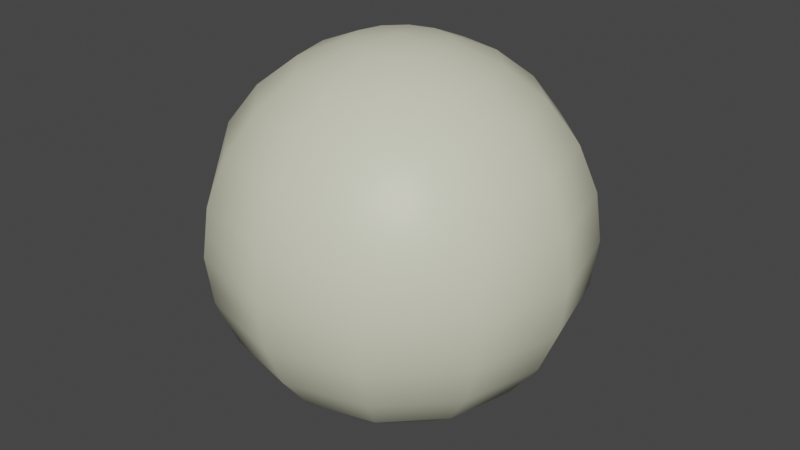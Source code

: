 # Source: EyeBoss.blend  (saved by Blender 3.1.7; exported with 4.5.12 LTS)
import bpy
from mathutils import Matrix  # noqa: F401  (used for matrix-valued properties, if any)

bpy.ops.wm.read_factory_settings(use_empty=True)
scene = bpy.context.scene
scene.name = 'Scene'

# ---- collections
col_collection = bpy.data.collections.new('Collection'); scene.collection.children.link(col_collection)

# ---- materials (node trees are filled in below, after node groups)
mat_m_iris = bpy.data.materials.new('M_Iris')
mat_m_iris.use_transparent_shadow = False
mat_m_pupil = bpy.data.materials.new('M_Pupil')
mat_m_pupil.use_transparent_shadow = False
mat_m_sclera = bpy.data.materials.new('M_Sclera')
mat_m_sclera.use_transparent_shadow = False
mat_m_highlight = bpy.data.materials.new('M_Highlight')
mat_m_highlight.use_transparent_shadow = False

# ---- material node trees
mat_m_iris.use_nodes = True; mat_m_iris.node_tree.nodes.clear()
_N = mat_m_iris.node_tree.nodes; _L = mat_m_iris.node_tree.links
n0 = _N.new('ShaderNodeBsdfPrincipled'); n0.name = 'Principled BSDF'; n0.location = (10, 300)
n0.distribution = 'GGX'
n0.subsurface_method = 'RANDOM_WALK_SKIN'
n0.inputs[0].default_value = (0.02687, 0.8, 0.5493, 1.0)
n0.inputs[3].default_value = 1.45
n0.inputs[27].default_value = (0.0, 0.0, 0.0, 1.0)
n0.inputs[28].default_value = 1.0
n1 = _N.new('ShaderNodeOutputMaterial'); n1.name = 'Material Output'; n1.location = (300, 300)
_L.new(n0.outputs[0], n1.inputs[0])
n1.is_active_output = True
mat_m_pupil.use_nodes = True; mat_m_pupil.node_tree.nodes.clear()
_N = mat_m_pupil.node_tree.nodes; _L = mat_m_pupil.node_tree.links
n0 = _N.new('ShaderNodeBsdfPrincipled'); n0.name = 'Principled BSDF'; n0.location = (10, 300)
n0.distribution = 'GGX'
n0.subsurface_method = 'RANDOM_WALK_SKIN'
n0.inputs[0].default_value = (0.0, 0.0, 0.0, 1.0)
n0.inputs[3].default_value = 1.45
n0.inputs[27].default_value = (0.0, 0.0, 0.0, 1.0)
n0.inputs[28].default_value = 1.0
n1 = _N.new('ShaderNodeOutputMaterial'); n1.name = 'Material Output'; n1.location = (300, 300)
_L.new(n0.outputs[0], n1.inputs[0])
n1.is_active_output = True
mat_m_sclera.use_nodes = True; mat_m_sclera.node_tree.nodes.clear()
_N = mat_m_sclera.node_tree.nodes; _L = mat_m_sclera.node_tree.links
n0 = _N.new('ShaderNodeBsdfPrincipled'); n0.name = 'Principled BSDF'; n0.location = (10, 300)
n0.distribution = 'GGX'
n0.subsurface_method = 'RANDOM_WALK_SKIN'
n0.inputs[3].default_value = 1.45
n0.inputs[27].default_value = (0.0, 0.0, 0.0, 1.0)
n0.inputs[28].default_value = 1.0
n1 = _N.new('ShaderNodeOutputMaterial'); n1.name = 'Material Output'; n1.location = (300, 300)
n2 = _N.new('ShaderNodeRGB'); n2.name = 'RGB'; n2.location = (-180, 280)
n2.outputs[0].default_value = (0.7182, 0.7293, 0.5482, 1.0)
_L.new(n0.outputs[0], n1.inputs[0])
_L.new(n2.outputs[0], n0.inputs[0])
n1.is_active_output = True
mat_m_highlight.use_nodes = True; mat_m_highlight.node_tree.nodes.clear()
_N = mat_m_highlight.node_tree.nodes; _L = mat_m_highlight.node_tree.links
n0 = _N.new('ShaderNodeBsdfPrincipled'); n0.name = 'Principled BSDF'; n0.location = (10, 300)
n0.distribution = 'GGX'
n0.subsurface_method = 'RANDOM_WALK_SKIN'
n0.inputs[0].default_value = (1.0, 1.0, 1.0, 1.0)
n0.inputs[3].default_value = 1.45
n0.inputs[27].default_value = (0.0, 0.0, 0.0, 1.0)
n0.inputs[28].default_value = 1.0
n1 = _N.new('ShaderNodeOutputMaterial'); n1.name = 'Material Output'; n1.location = (300, 300)
_L.new(n0.outputs[0], n1.inputs[0])
n1.is_active_output = True

# ---- world
world_world = bpy.data.worlds.new('World'); scene.world = world_world
world_world.use_nodes = True; world_world.node_tree.nodes.clear()
_N = world_world.node_tree.nodes; _L = world_world.node_tree.links
n0 = _N.new('ShaderNodeOutputWorld'); n0.name = 'World Output'; n0.location = (300, 300)
n1 = _N.new('ShaderNodeBackground'); n1.name = 'Background'; n1.location = (10, 300)
n1.inputs[0].default_value = (0.05088, 0.05088, 0.05088, 1.0)
_L.new(n1.outputs[0], n0.inputs[0])
n0.is_active_output = True
world_world.color = (0.05088, 0.05088, 0.05088)
world_world.use_sun_shadow = False
world_world.sun_shadow_jitter_overblur = 0.0

# ---- meshes
me_sphere = bpy.data.meshes.new('Sphere')
me_sphere.from_pydata([(0.0, 0.5, 1.866), (0.0, 0.866, 1.5), (0.0, 0.9659, 1.259), (0.0, 1.0, 1.0), (0.0, 0.9659, 0.7412), (0.0, 0.866, 0.5), (0.0, 0.5, 0.134), (0.0, 0.2588, 0.03407), (0.1294, 0.2241, 1.966), (0.25, 0.433, 1.866), (0.3536, 0.6124, 1.707), (0.433, 0.75, 1.5), (0.483, 0.8365, 1.259), (0.5, 0.866, 1.0), (0.483, 0.8365, 0.7412), (0.433, 0.75, 0.5), (0.3536, 0.6124, 0.2929), (0.25, 0.433, 0.134), (0.1294, 0.2241, 0.03407), (0.2241, 0.1294, 1.966), (0.433, 0.25, 1.866), (0.6124, 0.3536, 1.707), (0.75, 0.433, 1.5), (0.8365, 0.483, 1.259), (0.866, 0.5, 1.0), (0.8365, 0.483, 0.7412), (0.75, 0.433, 0.5), (0.6124, 0.3536, 0.2929), (0.433, 0.25, 0.134), (0.2241, 0.1294, 0.03407), (0.2588, 1.205e-09, 1.966), (0.5, 1.611e-08, 1.866), (0.7071, 1.611e-08, 1.707), (0.866, 1.611e-08, 1.5), (0.9659, 1.611e-08, 1.259), (1.0, -1.37e-08, 1.0), (0.9659, 1.611e-08, 0.7412), (0.866, 1.611e-08, 0.5), (0.7071, 1.611e-08, 0.2929), (0.5, 1.205e-09, 0.134), (0.2588, -1.37e-08, 0.03407), (0.2241, -0.1294, 1.966), (0.433, -0.25, 1.866), (0.6124, -0.3536, 1.707), (0.75, -0.433, 1.5), (0.8365, -0.483, 1.259), (0.866, -0.5, 1.0), (0.8365, -0.483, 0.7412), (0.75, -0.433, 0.5), (0.6124, -0.3536, 0.2929), (0.433, -0.25, 0.134), (0.2241, -0.1294, 0.03407), (0.1294, -0.2241, 1.966), (0.25, -0.433, 1.866), (0.3536, -0.6124, 1.707), (0.433, -0.75, 1.5), (0.483, -0.8365, 1.259), (0.5, -0.866, 1.0), (0.483, -0.8365, 0.7412), (0.433, -0.75, 0.5), (0.3536, -0.6124, 0.2929), (0.25, -0.433, 0.134), (0.1294, -0.2241, 0.03407), (-8.443e-09, -0.2588, 1.966), (2.881e-08, -0.5, 1.866), (-4.57e-08, -0.7071, 1.707), (-1.589e-08, -0.866, 1.5), (1.391e-08, -0.9659, 1.259), (1.391e-08, -1.0, 1.0), (1.391e-08, -0.9659, 0.7412), (-1.589e-08, -0.866, 0.5), (-4.57e-08, -0.7071, 0.2929), (-1.589e-08, -0.5, 0.134), (-2.334e-08, -0.2588, 0.03407), (-0.1294, -0.2241, 1.966), (-0.25, -0.433, 1.866), (-0.3536, -0.6124, 1.707), (-0.433, -0.75, 1.5), (-0.483, -0.8365, 1.259), (-0.5, -0.866, 1.0), (-0.483, -0.8365, 0.7412), (-0.433, -0.75, 0.5), (-0.3536, -0.6124, 0.2929), (-0.25, -0.433, 0.134), (-0.1294, -0.2241, 0.03407), (-7.571e-08, -4.371e-08, 2.0), (-0.2241, -0.1294, 1.966), (-0.433, -0.25, 1.866), (-0.6124, -0.3536, 1.707), (-0.75, -0.433, 1.5), (-0.8762, -0.3279, 1.328), (-0.8762, -0.4637, 1.0), (-0.8762, -0.3279, 0.6721), (-0.75, -0.433, 0.5), (-0.6124, -0.3536, 0.2929), (-0.433, -0.25, 0.134), (-0.2241, -0.1294, 0.03407), (-0.2588, 1.205e-09, 1.966), (-0.5, 1.205e-09, 1.866), (-0.7071, 7.571e-08, 1.707), (-0.866, 4.591e-08, 1.5), (-0.8762, 7.713e-09, 1.464), (-1.0, 1.611e-08, 1.0), (-0.8762, 7.773e-08, 0.5363), (-0.866, 4.591e-08, 0.5), (-0.7071, 7.571e-08, 0.2929), (-0.5, 4.591e-08, 0.134), (-0.2588, 1.611e-08, 0.03407), (-0.2241, 0.1294, 1.966), (-0.433, 0.25, 1.866), (-0.6124, 0.3536, 1.707), (-0.75, 0.433, 1.5), (-0.8762, 0.3279, 1.328), (-0.8762, 0.4637, 1.0), (-0.8762, 0.3279, 0.6721), (-0.75, 0.433, 0.5), (-0.6124, 0.3536, 0.2929), (-0.433, 0.25, 0.134), (-0.2241, 0.1294, 0.03407), (-0.1294, 0.2241, 1.966), (-0.25, 0.433, 1.866), (-0.3536, 0.6124, 1.707), (-0.433, 0.75, 1.5), (-0.483, 0.8365, 1.259), (-0.5, 0.866, 1.0), (-0.483, 0.8365, 0.7412), (-0.433, 0.75, 0.5), (-0.3536, 0.6124, 0.2929), (-0.25, 0.433, 0.134), (-0.1294, 0.2241, 0.03407), (0.0, 0.0, 0.0), (-8.443e-09, 0.2588, 1.966), (1.331e-07, 0.7071, 1.707), (1.331e-07, 0.7071, 0.2929), (-0.9227, -0.2558, 1.0), (-0.8762, -0.1639, 1.396), (-0.6597, -0.1768, 1.707), (-0.4665, -0.125, 1.866), (-0.4665, -0.125, 0.134), (-0.6597, -0.1768, 0.2929), (-0.8762, -0.1639, 0.6042), (-0.808, -0.2165, 1.5), (-0.2415, -0.0647, 0.03407), (-0.2415, -0.0647, 1.966), (-0.808, -0.2165, 0.5), (-0.8762, 0.1639, 1.396), (-0.808, 0.2165, 1.5), (-0.2415, 0.0647, 0.03407), (-0.4665, 0.125, 1.866), (-0.2415, 0.0647, 1.966), (-0.6597, 0.1768, 0.2929), (-0.808, 0.2165, 0.5), (-0.9227, 0.2558, 1.0), (-0.6597, 0.1768, 1.707), (-0.4665, 0.125, 0.134), (-0.8762, 0.1639, 0.6042), (0.0, 0.983, 0.8706), (0.4915, 0.8513, 0.8706), (0.8513, 0.4915, 0.8706), (0.983, 1.205e-09, 0.8706), (0.8513, -0.4915, 0.8706), (0.4915, -0.8513, 0.8706), (1.391e-08, -0.983, 0.8706), (-0.4915, -0.8513, 0.8706), (-0.8762, -0.3958, 0.8361), (-0.9227, 7.509e-08, 0.7442), (-0.8762, 0.3958, 0.8361), (-0.4915, 0.8513, 0.8706), (-0.9227, -0.1809, 0.8191), (-0.9227, 0.1809, 0.8191), (0.0, 0.983, 1.129), (0.4915, 0.8513, 1.129), (0.8513, 0.4915, 1.129), (0.983, 1.205e-09, 1.129), (0.8513, -0.4915, 1.129), (0.4915, -0.8513, 1.129), (1.391e-08, -0.983, 1.129), (-0.4915, -0.8513, 1.129), (-0.8762, -0.3958, 1.164), (-0.9227, -8.276e-09, 1.256), (-0.8762, 0.3958, 1.164), (-0.4915, 0.8513, 1.129), (-0.9227, -0.1809, 1.181), (-0.9227, 0.1809, 1.181), (-0.9227, -0.1163, 1.208), (-0.9036, -0.1739, 1.269), (-0.8998, -0.2869, 1.173), (-0.9227, -0.223, 1.079), (-0.9103, -0.2697, 1.1), (-0.9236, -0.1372, 1.115), (-0.8876, -0.2586, 1.253)], [], [(170, 2, 12, 171), (132, 0, 9, 10), (6, 133, 16, 17), (156, 3, 13, 157), (1, 132, 10, 11), (7, 6, 17, 18), (131, 85, 8), (5, 4, 14, 15), (2, 1, 11, 12), (130, 7, 18), (0, 131, 8, 9), (133, 5, 15, 16), (18, 17, 28, 29), (8, 85, 19), (15, 14, 25, 26), (12, 11, 22, 23), (130, 18, 29), (9, 8, 19, 20), (16, 15, 26, 27), (171, 12, 23, 172), (10, 9, 20, 21), (17, 16, 27, 28), (157, 13, 24, 158), (11, 10, 21, 22), (21, 20, 31, 32), (28, 27, 38, 39), (158, 24, 35, 159), (22, 21, 32, 33), (29, 28, 39, 40), (19, 85, 30), (26, 25, 36, 37), (23, 22, 33, 34), (130, 29, 40), (20, 19, 30, 31), (27, 26, 37, 38), (172, 23, 34, 173), (130, 40, 51), (31, 30, 41, 42), (38, 37, 48, 49), (173, 34, 45, 174), (32, 31, 42, 43), (39, 38, 49, 50), (159, 35, 46, 160), (33, 32, 43, 44), (40, 39, 50, 51), (30, 85, 41), (37, 36, 47, 48), (34, 33, 44, 45), (44, 43, 54, 55), (51, 50, 61, 62), (41, 85, 52), (48, 47, 58, 59), (45, 44, 55, 56), (130, 51, 62), (42, 41, 52, 53), (49, 48, 59, 60), (174, 45, 56, 175), (43, 42, 53, 54), (50, 49, 60, 61), (160, 46, 57, 161), (54, 53, 64, 65), (61, 60, 71, 72), (161, 57, 68, 162), (55, 54, 65, 66), (62, 61, 72, 73), (52, 85, 63), (59, 58, 69, 70), (56, 55, 66, 67), (130, 62, 73), (53, 52, 63, 64), (60, 59, 70, 71), (175, 56, 67, 176), (67, 66, 77, 78), (130, 73, 84), (64, 63, 74, 75), (71, 70, 81, 82), (176, 67, 78, 177), (65, 64, 75, 76), (72, 71, 82, 83), (162, 68, 79, 163), (66, 65, 76, 77), (73, 72, 83, 84), (63, 85, 74), (70, 69, 80, 81), (77, 76, 88, 89), (84, 83, 95, 96), (74, 85, 86), (81, 80, 92, 93), (78, 77, 89, 90), (130, 84, 96), (75, 74, 86, 87), (82, 81, 93, 94), (177, 78, 90, 178), (76, 75, 87, 88), (83, 82, 94, 95), (163, 79, 91, 164), (182, 185, 184), (136, 137, 98, 99), (138, 139, 105, 106), (168, 134, 102, 165), (141, 136, 99, 100), (142, 138, 106, 107), (86, 85, 97, 143), (144, 140, 103, 104), (135, 141, 100, 101), (130, 96, 142, 107), (137, 143, 97, 98), (139, 144, 104, 105), (145, 146, 111, 112), (130, 107, 147, 118), (148, 149, 108, 109), (150, 151, 115, 116), (183, 145, 112, 180), (153, 148, 109, 110), (154, 150, 116, 117), (169, 152, 113, 166), (146, 153, 110, 111), (147, 154, 117, 118), (97, 85, 108, 149), (151, 155, 114, 115), (166, 113, 124, 167), (111, 110, 121, 122), (118, 117, 128, 129), (108, 85, 119), (115, 114, 125, 126), (112, 111, 122, 123), (130, 118, 129), (109, 108, 119, 120), (116, 115, 126, 127), (180, 112, 123, 181), (110, 109, 120, 121), (117, 116, 127, 128), (181, 123, 2, 170), (121, 120, 0, 132), (128, 127, 133, 6), (167, 124, 3, 156), (122, 121, 132, 1), (129, 128, 6, 7), (119, 85, 131), (126, 125, 4, 5), (123, 122, 1, 2), (130, 129, 7), (120, 119, 131, 0), (127, 126, 5, 133), (94, 93, 144, 139), (87, 86, 143, 137), (90, 89, 141, 135), (93, 92, 140, 144), (96, 95, 138, 142), (89, 88, 136, 141), (164, 91, 134, 168), (95, 94, 139, 138), (88, 87, 137, 136), (178, 90, 135, 185, 190, 186), (104, 103, 155, 151), (107, 106, 154, 147), (100, 99, 153, 146), (165, 102, 152, 169), (106, 105, 150, 154), (99, 98, 148, 153), (179, 101, 145, 183), (105, 104, 151, 150), (98, 97, 149, 148), (101, 100, 146, 145), (103, 165, 169, 155), (92, 164, 168, 140), (125, 167, 156, 4), (114, 166, 167, 125), (155, 169, 166, 114), (140, 168, 165, 103), (80, 163, 164, 92), (69, 162, 163, 80), (58, 161, 162, 69), (47, 160, 161, 58), (36, 159, 160, 47), (25, 158, 159, 36), (14, 157, 158, 25), (4, 156, 157, 14), (102, 179, 183, 152), (91, 178, 186, 188, 187, 134), (124, 181, 170, 3), (113, 180, 181, 124), (152, 183, 180, 113), (134, 187, 189, 184, 179, 102), (79, 177, 178, 91), (68, 176, 177, 79), (57, 175, 176, 68), (46, 174, 175, 57), (35, 173, 174, 46), (24, 172, 173, 35), (13, 171, 172, 24), (3, 170, 171, 13), (187, 188, 186, 182), (184, 189, 187, 182), (186, 190, 185, 182), (184, 185, 135, 101, 179)])
me_sphere.polygons.foreach_set('use_smooth', [True] * 196)
me_sphere.polygons.foreach_set('material_index', [2, 2, 2, 2, 2, 2, 2, 2, 2, 2, 2, 2, 2, 2, 2, 2, 2, 2, 2, 2, 2, 2, 2, 2, 2, 2, 2, 2, 2, 2, 2, 2, 2, 2, 2, 2, 2, 2, 2, 2, 2, 2, 2, 2, 2, 2, 2, 2, 2, 2, 2, 2, 2, 2, 2, 2, 2, 2, 2, 2, 2, 2, 2, 2, 2, 2, 2, 2, 2, 2, 2, 2, 2, 2, 2, 2, 2, 2, 2, 2, 2, 2, 2, 2, 2, 2, 2, 2, 2, 2, 2, 2, 2, 2, 2, 2, 3, 2, 2, 1, 2, 2, 2, 2, 2, 2, 2, 2, 2, 2, 2, 2, 0, 2, 2, 0, 2, 2, 2, 2, 2, 2, 2, 2, 2, 2, 2, 2, 2, 2, 2, 2, 2, 2, 2, 2, 2, 2, 2, 2, 2, 2, 2, 2, 2, 2, 2, 2, 2, 2, 0, 2, 2, 0, 2, 2, 2, 1, 2, 2, 0, 2, 2, 2, 0, 0, 2, 2, 0, 0, 2, 2, 2, 2, 2, 2, 2, 2, 1, 0, 2, 2, 0, 1, 2, 2, 2, 2, 2, 2, 2, 2, 3, 3, 3, 0])
_uv = me_sphere.uv_layers.new(name='UVMap')
_uv.uv.foreach_set('vector', [0.8965, 0.4937, 0.8955, 0.523, 0.7812, 0.523, 0.7802, 0.4937, 0.8802, 0.6382, 0.8679, 0.687, 0.8088, 0.687, 0.7965, 0.6382, 0.1246, 0.5024, 0.08468, 0.4674, 0.1558, 0.4248, 0.1749, 0.4723, 0.8965, 0.4375, 0.8975, 0.4644, 0.7792, 0.4644, 0.7802, 0.4375, 0.8896, 0.5822, 0.8802, 0.6382, 0.7965, 0.6382, 0.7871, 0.5822, 0.1673, 0.5422, 0.1246, 0.5024, 0.1749, 0.4723, 0.1933, 0.5266, 0.9316, 0.2128, 0.8766, 0.199, 0.9316, 0.1823, 0.8896, 0.365, 0.8955, 0.4105, 0.7812, 0.4105, 0.7871, 0.365, 0.8955, 0.523, 0.8896, 0.5822, 0.7871, 0.5822, 0.7812, 0.523, 0.2098, 0.5839, 0.1673, 0.5422, 0.1933, 0.5266, 0.9801, 0.2245, 0.9316, 0.2128, 0.9316, 0.1823, 0.9801, 0.1655, 0.08468, 0.4674, 0.05026, 0.4394, 0.1373, 0.3873, 0.1558, 0.4248, 0.1933, 0.5266, 0.1749, 0.4723, 0.2329, 0.4717, 0.2233, 0.5262, 0.9316, 0.1823, 0.8766, 0.199, 0.9165, 0.1561, 0.7871, 0.365, 0.7812, 0.4105, 0.6822, 0.4284, 0.6983, 0.381, 0.7812, 0.523, 0.7871, 0.5822, 0.6983, 0.5982, 0.6822, 0.5408, 0.2098, 0.5839, 0.1933, 0.5266, 0.2233, 0.5262, 0.9801, 0.1655, 0.9316, 0.1823, 0.9165, 0.1561, 0.9509, 0.1149, 0.1558, 0.4248, 0.1373, 0.3873, 0.2378, 0.3862, 0.2378, 0.4239, 0.7802, 0.4937, 0.7812, 0.523, 0.6822, 0.5408, 0.6794, 0.5118, 0.7965, 0.6382, 0.8088, 0.687, 0.7575, 0.6962, 0.724, 0.6512, 0.1749, 0.4723, 0.1558, 0.4248, 0.2378, 0.4239, 0.2329, 0.4717, 0.7802, 0.4375, 0.7792, 0.4644, 0.6767, 0.4829, 0.6794, 0.4556, 0.7871, 0.5822, 0.7965, 0.6382, 0.724, 0.6512, 0.6983, 0.5982, 0.9776, 0.07813, 0.9509, 0.1149, 0.9005, 0.08609, 0.9062, 0.03745, 0.2329, 0.4717, 0.2378, 0.4239, 0.3089, 0.4649, 0.2832, 0.5006, 0.3495, 0.1967, 0.3455, 0.1672, 0.4475, 0.1537, 0.4497, 0.1834, 0.3625, 0.05684, 0.3864, 0.01304, 0.4585, 0.003494, 0.4509, 0.04515, 0.2233, 0.5262, 0.2329, 0.4717, 0.2832, 0.5006, 0.2494, 0.5412, 0.9165, 0.1561, 0.8766, 0.199, 0.8904, 0.1412, 0.372, 0.2825, 0.3534, 0.2262, 0.452, 0.2132, 0.4603, 0.2708, 0.3486, 0.1094, 0.3625, 0.05684, 0.4509, 0.04515, 0.4471, 0.09637, 0.2098, 0.5839, 0.2233, 0.5262, 0.2494, 0.5412, 0.9509, 0.1149, 0.9165, 0.1561, 0.8904, 0.1412, 0.9005, 0.08609, 0.3997, 0.3321, 0.372, 0.2825, 0.4603, 0.2708, 0.4719, 0.3226, 0.347, 0.1383, 0.3486, 0.1094, 0.4471, 0.09637, 0.4473, 0.125, 0.2098, 0.5839, 0.2494, 0.5412, 0.2644, 0.5676, 0.9005, 0.08609, 0.8904, 0.1412, 0.8602, 0.1416, 0.8422, 0.08692, 0.4719, 0.3226, 0.4603, 0.2708, 0.5627, 0.2665, 0.5555, 0.3191, 0.4473, 0.125, 0.4471, 0.09637, 0.5613, 0.0916, 0.5635, 0.1202, 0.9062, 0.03745, 0.9005, 0.08609, 0.8422, 0.08692, 0.8238, 0.03862, 0.4859, 0.365, 0.4719, 0.3226, 0.5555, 0.3191, 0.545, 0.3626, 0.4497, 0.1834, 0.4475, 0.1537, 0.5657, 0.1487, 0.5659, 0.1786, 0.4509, 0.04515, 0.4585, 0.003494, 0.5421, 0.0, 0.5533, 0.04087, 0.2494, 0.5412, 0.2832, 0.5006, 0.3122, 0.5515, 0.2644, 0.5676, 0.8904, 0.1412, 0.8766, 0.199, 0.8602, 0.1416, 0.4603, 0.2708, 0.452, 0.2132, 0.5662, 0.2084, 0.5627, 0.2665, 0.4471, 0.09637, 0.4509, 0.04515, 0.5533, 0.04087, 0.5613, 0.0916, 0.8064, 0.0, 0.8238, 0.03862, 0.7525, 0.08133, 0.719, 0.05232, 0.2644, 0.5676, 0.3122, 0.5515, 0.3122, 0.6106, 0.2644, 0.5981, 0.8602, 0.1416, 0.8766, 0.199, 0.8341, 0.1573, 0.5627, 0.2665, 0.5662, 0.2084, 0.6655, 0.2132, 0.6517, 0.2708, 0.5613, 0.0916, 0.5533, 0.04087, 0.6423, 0.04515, 0.6606, 0.09637, 0.2098, 0.5839, 0.2644, 0.5676, 0.2644, 0.5981, 0.8422, 0.08692, 0.8602, 0.1416, 0.8341, 0.1573, 0.7917, 0.1171, 0.5555, 0.3191, 0.5627, 0.2665, 0.6517, 0.2708, 0.6282, 0.3226, 0.5635, 0.1202, 0.5613, 0.0916, 0.6606, 0.09637, 0.6645, 0.125, 0.8238, 0.03862, 0.8422, 0.08692, 0.7917, 0.1171, 0.7525, 0.08133, 0.545, 0.3626, 0.5555, 0.3191, 0.6282, 0.3226, 0.5964, 0.365, 0.5659, 0.1786, 0.5657, 0.1487, 0.6685, 0.1537, 0.667, 0.1834, 0.7525, 0.08133, 0.7917, 0.1171, 0.7626, 0.1686, 0.7112, 0.1542, 0.6767, 0.6192, 0.6314, 0.651, 0.6176, 0.5756, 0.667, 0.5659, 0.492, 0.6956, 0.4631, 0.6989, 0.4437, 0.5923, 0.4729, 0.5908, 0.719, 0.05232, 0.7525, 0.08133, 0.7112, 0.1542, 0.6685, 0.1415, 0.2644, 0.5981, 0.3122, 0.6106, 0.2832, 0.662, 0.2494, 0.6248, 0.8341, 0.1573, 0.8766, 0.199, 0.819, 0.1839, 0.5782, 0.6759, 0.5208, 0.6923, 0.5021, 0.5893, 0.5614, 0.5836, 0.4091, 0.6953, 0.3623, 0.6819, 0.3455, 0.5896, 0.3903, 0.5924, 0.2098, 0.5839, 0.2644, 0.5981, 0.2494, 0.6248, 0.7917, 0.1171, 0.8341, 0.1573, 0.819, 0.1839, 0.7626, 0.1686, 0.6314, 0.651, 0.5782, 0.6759, 0.5614, 0.5836, 0.6176, 0.5756, 0.4361, 0.6971, 0.4091, 0.6953, 0.3903, 0.5924, 0.417, 0.5923, 0.3903, 0.5924, 0.3455, 0.5896, 0.3455, 0.4874, 0.3903, 0.4784, 0.2098, 0.5839, 0.2494, 0.6248, 0.2233, 0.6404, 0.7626, 0.1686, 0.819, 0.1839, 0.819, 0.2144, 0.7626, 0.2276, 0.6176, 0.5756, 0.5614, 0.5836, 0.5614, 0.4815, 0.6176, 0.4922, 0.417, 0.5923, 0.3903, 0.5924, 0.3903, 0.4784, 0.417, 0.4764, 0.7112, 0.1542, 0.7626, 0.1686, 0.7626, 0.2276, 0.7112, 0.2376, 0.667, 0.5659, 0.6176, 0.5756, 0.6176, 0.4922, 0.667, 0.5069, 0.4729, 0.5908, 0.4437, 0.5923, 0.4437, 0.4743, 0.4729, 0.4748, 0.6685, 0.1415, 0.7112, 0.1542, 0.7112, 0.2376, 0.6685, 0.2436, 0.2494, 0.6248, 0.2832, 0.662, 0.2329, 0.6921, 0.2233, 0.6404, 0.819, 0.1839, 0.8766, 0.199, 0.819, 0.2144, 0.5614, 0.5836, 0.5021, 0.5893, 0.5021, 0.4754, 0.5614, 0.4815, 0.6685, 0.2436, 0.7112, 0.2376, 0.7525, 0.3092, 0.719, 0.3314, 0.2233, 0.6404, 0.2329, 0.6921, 0.1749, 0.6928, 0.1933, 0.6407, 0.819, 0.2144, 0.8766, 0.199, 0.8341, 0.2407, 0.5614, 0.4815, 0.5021, 0.4754, 0.5462, 0.365, 0.5782, 0.3968, 0.07235, 0.3622, 0.02492, 0.326, 0.05576, 0.2678, 0.1037, 0.2605, 0.2098, 0.5839, 0.2233, 0.6404, 0.1933, 0.6407, 0.7626, 0.2276, 0.819, 0.2144, 0.8341, 0.2407, 0.7917, 0.2783, 0.6176, 0.4922, 0.5614, 0.4815, 0.5782, 0.3968, 0.6314, 0.4231, 0.0995, 0.3742, 0.07235, 0.3622, 0.1037, 0.2605, 0.1344, 0.2859, 0.7112, 0.2376, 0.7626, 0.2276, 0.7917, 0.2783, 0.7525, 0.3092, 0.667, 0.5069, 0.6176, 0.4922, 0.6314, 0.4231, 0.6767, 0.4581, 0.4729, 0.4748, 0.4437, 0.4743, 0.4656, 0.3728, 0.5059, 0.3689, 0.147, 0.2398, 0.1279, 0.2319, 0.1457, 0.2241, 0.7881, 0.3295, 0.817, 0.2926, 0.8422, 0.307, 0.8238, 0.3499, 0.1497, 0.6783, 0.1202, 0.7161, 0.08468, 0.6956, 0.1246, 0.6638, 0.2251, 0.2636, 0.1809, 0.2679, 0.2008, 0.2151, 0.2539, 0.2293, 0.07245, 0.2228, 0.0264, 0.1957, 0.04003, 0.159, 0.08914, 0.1778, 0.1803, 0.6332, 0.1497, 0.6783, 0.1246, 0.6638, 0.1673, 0.6257, 0.8341, 0.2407, 0.8766, 0.199, 0.8602, 0.2556, 0.8471, 0.2481, 0.2884, 0.2885, 0.2715, 0.2725, 0.2976, 0.2415, 0.3051, 0.2435, 0.1005, 0.2205, 0.07245, 0.2228, 0.08914, 0.1778, 0.09727, 0.1806, 0.2098, 0.5839, 0.1933, 0.6407, 0.1803, 0.6332, 0.1673, 0.6257, 0.817, 0.2926, 0.8471, 0.2481, 0.8602, 0.2556, 0.8422, 0.307, 0.3318, 0.2886, 0.2884, 0.2885, 0.3051, 0.2435, 0.3455, 0.2519, 0.1234, 0.1495, 0.1026, 0.1291, 0.1161, 0.08028, 0.1495, 0.1185, 0.2098, 0.5839, 0.1673, 0.6257, 0.1598, 0.6125, 0.1523, 0.5994, 0.8713, 0.3066, 0.8753, 0.2553, 0.8904, 0.2551, 0.9005, 0.3062, 0.06416, 0.6597, 0.02513, 0.6749, 0.0, 0.6309, 0.04365, 0.6237, 0.1722, 0.1615, 0.1234, 0.1495, 0.1495, 0.1185, 0.1896, 0.1146, 0.05105, 0.1192, 0.007791, 0.1136, 0.01558, 0.08545, 0.06207, 0.07936, 0.1101, 0.6384, 0.06416, 0.6597, 0.04365, 0.6237, 0.09558, 0.613, 0.2504, 0.1853, 0.2165, 0.1572, 0.2297, 0.1106, 0.2604, 0.1361, 0.1026, 0.1291, 0.05105, 0.1192, 0.06207, 0.07936, 0.1161, 0.08028, 0.1598, 0.6125, 0.1101, 0.6384, 0.09558, 0.613, 0.1523, 0.5994, 0.8602, 0.2556, 0.8766, 0.199, 0.8904, 0.2551, 0.8753, 0.2553, 0.3186, 0.1948, 0.2943, 0.2015, 0.2911, 0.1616, 0.3321, 0.146, 0.2604, 0.1361, 0.2297, 0.1106, 0.2474, 0.01117, 0.2741, 0.02259, 0.1161, 0.08028, 0.06207, 0.07936, 0.07298, 0.01483, 0.1295, 0.001246, 0.1523, 0.5994, 0.09558, 0.613, 0.09558, 0.5539, 0.1523, 0.5688, 0.8904, 0.2551, 0.8766, 0.199, 0.9165, 0.2395, 0.3321, 0.146, 0.2911, 0.1616, 0.3008, 0.03401, 0.3455, 0.06694, 0.1495, 0.1185, 0.1161, 0.08028, 0.1295, 0.001246, 0.189, 0.0, 0.2098, 0.5839, 0.1523, 0.5994, 0.1523, 0.5688, 0.9005, 0.3062, 0.8904, 0.2551, 0.9165, 0.2395, 0.9509, 0.276, 0.04365, 0.6237, 0.0, 0.6309, 0.0, 0.5286, 0.04365, 0.5402, 0.1896, 0.1146, 0.1495, 0.1185, 0.189, 0.0, 0.2182, 0.005587, 0.9062, 0.3487, 0.9005, 0.3062, 0.9509, 0.276, 0.9776, 0.306, 0.09558, 0.613, 0.04365, 0.6237, 0.04365, 0.5402, 0.09558, 0.5539, 0.9972, 0.5118, 0.9945, 0.5408, 0.8955, 0.523, 0.8965, 0.4937, 0.9527, 0.6512, 0.9192, 0.6962, 0.8679, 0.687, 0.8802, 0.6382, 0.09558, 0.5539, 0.04365, 0.5402, 0.08468, 0.4674, 0.1246, 0.5024, 0.9972, 0.4556, 1.0, 0.4829, 0.8975, 0.4644, 0.8965, 0.4375, 0.9783, 0.5982, 0.9527, 0.6512, 0.8802, 0.6382, 0.8896, 0.5822, 0.1523, 0.5688, 0.09558, 0.5539, 0.1246, 0.5024, 0.1673, 0.5422, 0.9165, 0.2395, 0.8766, 0.199, 0.9316, 0.2128, 0.9783, 0.381, 0.9945, 0.4284, 0.8955, 0.4105, 0.8896, 0.365, 0.9945, 0.5408, 0.9783, 0.5982, 0.8896, 0.5822, 0.8955, 0.523, 0.2098, 0.5839, 0.1523, 0.5688, 0.1673, 0.5422, 0.9509, 0.276, 0.9165, 0.2395, 0.9316, 0.2128, 0.9801, 0.2245, 0.04365, 0.5402, 0.0, 0.5286, 0.05026, 0.4394, 0.08468, 0.4674, 0.3182, 0.3253, 0.2717, 0.3335, 0.2884, 0.2885, 0.3318, 0.2886, 0.7917, 0.2783, 0.8341, 0.2407, 0.8471, 0.2481, 0.817, 0.2926, 0.1037, 0.2605, 0.05576, 0.2678, 0.07245, 0.2228, 0.1005, 0.2205, 0.2717, 0.3335, 0.2454, 0.3035, 0.2715, 0.2725, 0.2884, 0.2885, 0.1933, 0.6407, 0.1749, 0.6928, 0.1497, 0.6783, 0.1803, 0.6332, 0.05576, 0.2678, 0.01277, 0.2324, 0.0264, 0.1957, 0.07245, 0.2228, 0.2052, 0.3075, 0.1651, 0.3114, 0.1809, 0.2679, 0.2251, 0.2636, 0.1749, 0.6928, 0.1558, 0.7366, 0.1202, 0.7161, 0.1497, 0.6783, 0.7525, 0.3092, 0.7917, 0.2783, 0.817, 0.2926, 0.7881, 0.3295, 0.1344, 0.2859, 0.1037, 0.2605, 0.1005, 0.2205, 0.1279, 0.2319, 0.125, 0.2511, 0.1408, 0.2626, 0.3051, 0.2435, 0.2976, 0.2415, 0.2943, 0.2015, 0.3186, 0.1948, 0.1673, 0.6257, 0.1246, 0.6638, 0.1101, 0.6384, 0.1598, 0.6125, 0.08914, 0.1778, 0.04003, 0.159, 0.05105, 0.1192, 0.1026, 0.1291, 0.2539, 0.2293, 0.2008, 0.2151, 0.2165, 0.1572, 0.2504, 0.1853, 0.1246, 0.6638, 0.08468, 0.6956, 0.06416, 0.6597, 0.1101, 0.6384, 0.04003, 0.159, 0.0, 0.1418, 0.007791, 0.1136, 0.05105, 0.1192, 0.1434, 0.1957, 0.09727, 0.1806, 0.1234, 0.1495, 0.1722, 0.1615, 0.08468, 0.6956, 0.05026, 0.719, 0.02513, 0.6749, 0.06416, 0.6597, 0.8422, 0.307, 0.8602, 0.2556, 0.8753, 0.2553, 0.8713, 0.3066, 0.09727, 0.1806, 0.08914, 0.1778, 0.1026, 0.1291, 0.1234, 0.1495, 0.2976, 0.2415, 0.2539, 0.2293, 0.2504, 0.1853, 0.2943, 0.2015, 0.2454, 0.3035, 0.2052, 0.3075, 0.2251, 0.2636, 0.2715, 0.2725, 0.9945, 0.4284, 0.9972, 0.4556, 0.8965, 0.4375, 0.8955, 0.4105, 0.2911, 0.1616, 0.2604, 0.1361, 0.2741, 0.02259, 0.3008, 0.03401, 0.2943, 0.2015, 0.2504, 0.1853, 0.2604, 0.1361, 0.2911, 0.1616, 0.2715, 0.2725, 0.2251, 0.2636, 0.2539, 0.2293, 0.2976, 0.2415, 0.5021, 0.4754, 0.4729, 0.4748, 0.5059, 0.3689, 0.5462, 0.365, 0.5021, 0.5893, 0.4729, 0.5908, 0.4729, 0.4748, 0.5021, 0.4754, 0.5208, 0.6923, 0.492, 0.6956, 0.4729, 0.5908, 0.5021, 0.5893, 0.5662, 0.2084, 0.5659, 0.1786, 0.667, 0.1834, 0.6655, 0.2132, 0.452, 0.2132, 0.4497, 0.1834, 0.5659, 0.1786, 0.5662, 0.2084, 0.3534, 0.2262, 0.3495, 0.1967, 0.4497, 0.1834, 0.452, 0.2132, 0.7812, 0.4105, 0.7802, 0.4375, 0.6794, 0.4556, 0.6822, 0.4284, 0.8955, 0.4105, 0.8965, 0.4375, 0.7802, 0.4375, 0.7812, 0.4105, 0.2008, 0.2151, 0.1434, 0.1957, 0.1722, 0.1615, 0.2165, 0.1572, 0.1651, 0.3114, 0.1344, 0.2859, 0.1408, 0.2626, 0.1579, 0.2639, 0.166, 0.2556, 0.1809, 0.2679, 1.0, 0.4829, 0.9972, 0.5118, 0.8965, 0.4937, 0.8975, 0.4644, 0.2297, 0.1106, 0.1896, 0.1146, 0.2182, 0.005587, 0.2474, 0.01117, 0.2165, 0.1572, 0.1722, 0.1615, 0.1896, 0.1146, 0.2297, 0.1106, 0.1809, 0.2679, 0.166, 0.2556, 0.1638, 0.2355, 0.1457, 0.2241, 0.1434, 0.1957, 0.2008, 0.2151, 0.1267, 0.3862, 0.0995, 0.3742, 0.1344, 0.2859, 0.1651, 0.3114, 0.4437, 0.5923, 0.417, 0.5923, 0.417, 0.4764, 0.4437, 0.4743, 0.4631, 0.6989, 0.4361, 0.6971, 0.417, 0.5923, 0.4437, 0.5923, 0.5657, 0.1487, 0.5635, 0.1202, 0.6645, 0.125, 0.6685, 0.1537, 0.4475, 0.1537, 0.4473, 0.125, 0.5635, 0.1202, 0.5657, 0.1487, 0.3455, 0.1672, 0.347, 0.1383, 0.4473, 0.125, 0.4475, 0.1537, 0.7792, 0.4644, 0.7802, 0.4937, 0.6794, 0.5118, 0.6767, 0.4829, 0.8975, 0.4644, 0.8965, 0.4937, 0.7802, 0.4937, 0.7792, 0.4644, 0.166, 0.2556, 0.1579, 0.2639, 0.1408, 0.2626, 0.147, 0.2398, 0.1457, 0.2241, 0.1638, 0.2355, 0.166, 0.2556, 0.147, 0.2398, 0.1408, 0.2626, 0.125, 0.2511, 0.1279, 0.2319, 0.147, 0.2398, 0.1457, 0.2241, 0.1279, 0.2319, 0.1005, 0.2205, 0.09727, 0.1806, 0.1434, 0.1957])
me_sphere.materials.append(mat_m_iris)
me_sphere.materials.append(mat_m_pupil)
me_sphere.materials.append(mat_m_sclera)
me_sphere.materials.append(mat_m_highlight)
me_sphere.use_remesh_fix_poles = True
me_sphere.use_remesh_preserve_attributes = False
me_sphere.update()

# ---- objects
ob_eyeboss = bpy.data.objects.new('EyeBoss', me_sphere)

# ---- transforms, parenting, visibility, modifiers, constraints
ob_eyeboss.location = (0.0, 0.0, 0.0)

# ---- collection membership
col_collection.objects.link(ob_eyeboss)

# ---- scene / render settings (as saved in the file)
scene.frame_start = 1; scene.frame_end = 250; scene.frame_set(1)
scene.render.engine = 'BLENDER_EEVEE_NEXT'
scene.cycles.sampling_pattern = 'TABULATED_SOBOL'
scene.cycles.use_light_tree = False
scene.view_settings.view_transform = 'Filmic'
bpy.context.view_layer.update()

# ---- added for rendering (the .blend has no active camera and no usable light): camera, sun
cam_auto = bpy.data.cameras.new('AutoCamera')
cam_auto.lens = 50.0
cam_auto.sensor_width = 36.0
cam_auto.clip_end = 1000.0
ob_auto_camera = bpy.data.objects.new('AutoCamera', cam_auto)
scene.collection.objects.link(ob_auto_camera)
ob_auto_camera.location = (3.20507, -3.84609, 3.56406)
ob_auto_camera.rotation_euler = (1.09748, -7.21219e-08, 0.694738)
scene.camera = ob_auto_camera
light_auto_sun = bpy.data.lights.new('AutoSun', 'SUN')
light_auto_sun.energy = 3.0
light_auto_sun.angle = 0.0523599
ob_auto_sun = bpy.data.objects.new('AutoSun', light_auto_sun)
scene.collection.objects.link(ob_auto_sun)
ob_auto_sun.rotation_euler = (0.872665, 0.174533, 0.523599)
bpy.context.view_layer.update()

